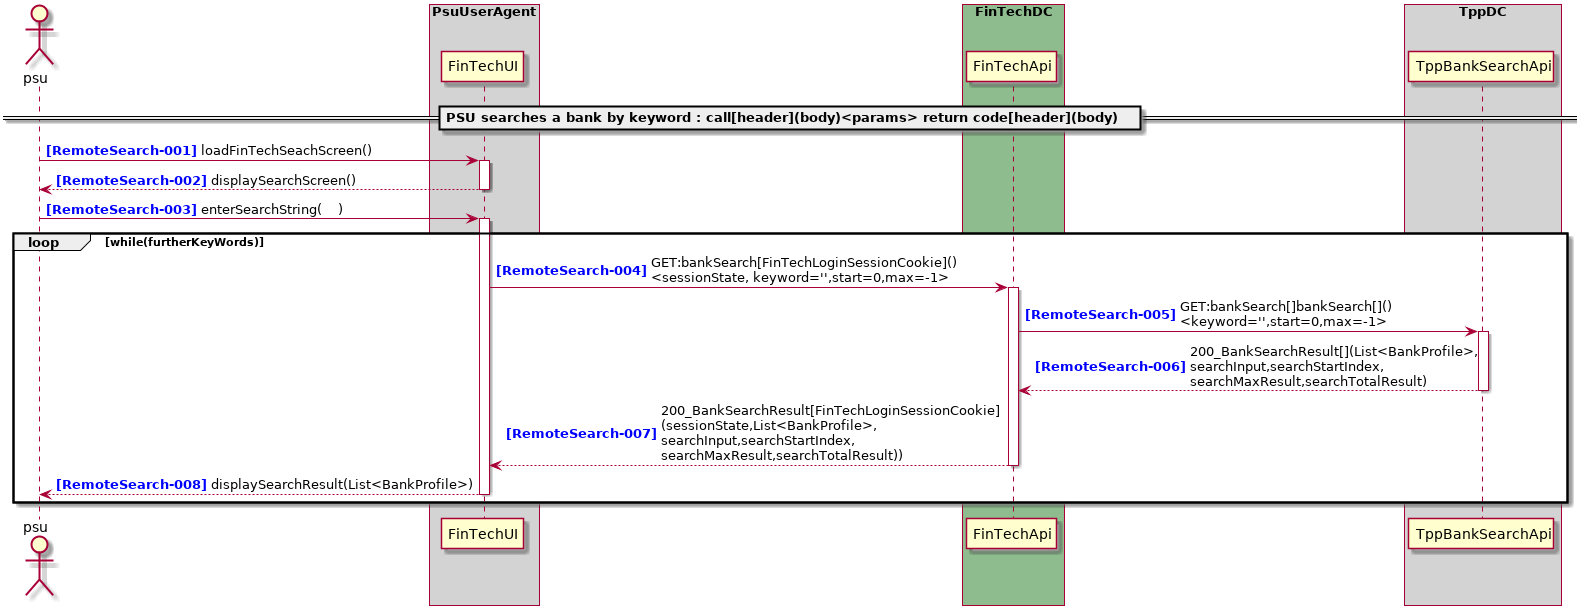

The diagram above was rendered by PlantUML. Its source (embedded in the PNG):
@startuml

autonumber "<b><color blue>[RemoteSearch-000]</color></b>"
actor psu

box "PsuUserAgent" #LightGray
    participant "FinTechUI" as FinTechUI
end box
box "FinTechDC" #DarkSeaGreen
    participant "FinTechApi" as FinTechApi
end box
box "TppDC" #LightGray
    participant "TppBankSearchApi" as TppBankSearchApi

end box
box "AspspDC" #LightSkyBlue
end box

== PSU searches a bank by keyword : call[header](body)<params> return code[header](body) ==

psu -> FinTechUI ++ : loadFinTechSeachScreen()
return displaySearchScreen()
psu -> FinTechUI ++ : enterSearchString(    )
loop while(furtherKeyWords)
FinTechUI -> FinTechApi ++ : GET:bankSearch[FinTechLoginSessionCookie]()\n<sessionState, keyword='',start=0,max=-1>
FinTechApi -> TppBankSearchApi ++ : GET:bankSearch[]bankSearch[]()\n<keyword='',start=0,max=-1>
return 200_BankSearchResult[](List<BankProfile>,\nsearchInput,searchStartIndex,\nsearchMaxResult,searchTotalResult)
return 200_BankSearchResult[FinTechLoginSessionCookie]\n(sessionState,List<BankProfile>,\nsearchInput,searchStartIndex,\nsearchMaxResult,searchTotalResult))
return displaySearchResult(List<BankProfile>)
end
@enduml